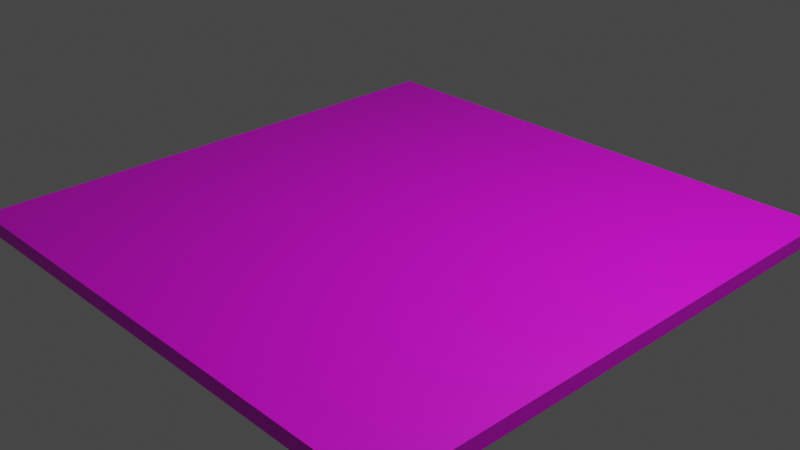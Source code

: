 # Source: floor.blend  (saved by Blender 3.2.14; exported with 4.5.12 LTS)
import bpy
from mathutils import Matrix  # noqa: F401  (used for matrix-valued properties, if any)

bpy.ops.wm.read_factory_settings(use_empty=True)
scene = bpy.context.scene
scene.name = 'Scene'

# ---- collections
col_collection = bpy.data.collections.new('Collection'); scene.collection.children.link(col_collection)

# ---- images (referenced by path relative to the original .blend; pixels are not part of the script)
import os
ASSET_DIR = os.environ.get("B2B_ASSET_DIR", "")  # directory of the original .blend (textures are referenced by path, not embedded)
HERE = os.path.dirname(os.path.abspath(__file__))  # packed textures are extracted next to this script under _unpacked/

def load_image(name, relpath, width, height, colorspace="sRGB"):
    """Load a texture the original file referenced (path relative to the .blend, or extracted next to this script)."""
    p = next((c for c in (os.path.join(HERE, relpath), os.path.join(ASSET_DIR, relpath)) if relpath and os.path.exists(c)), "")
    if p:
        img = bpy.data.images.load(p, check_existing=True)
        img.name = name
    else:  # same state as the original file: an image datablock whose file is absent (Cycles renders it pink)
        img = bpy.data.images.new(name, width, height)
        img.source = "FILE"
        img.filepath = "//" + (relpath or name)
    img.colorspace_settings.name = colorspace
    return img
img_disco_png = load_image('disco.png', 'disco.png', 1024, 1024, 'sRGB')

# ---- materials (node trees are filled in below, after node groups)
mat_material_002 = bpy.data.materials.new('Material.002')
mat_material_002.use_transparent_shadow = False

# ---- material node trees
mat_material_002.use_nodes = True; mat_material_002.node_tree.nodes.clear()
_N = mat_material_002.node_tree.nodes; _L = mat_material_002.node_tree.links
n0 = _N.new('ShaderNodeBsdfPrincipled'); n0.name = 'Principled BSDF'; n0.location = (10, 300)
n0.distribution = 'GGX'
n0.subsurface_method = 'RANDOM_WALK_SKIN'
n0.inputs[3].default_value = 1.45
n0.inputs[27].default_value = (0.0, 0.0, 0.0, 1.0)
n0.inputs[28].default_value = 1.0
n1 = _N.new('ShaderNodeOutputMaterial'); n1.name = 'Material Output'; n1.location = (300, 300)
n2 = _N.new('ShaderNodeTexImage'); n2.name = 'Image Texture'; n2.location = (-280, 280)
n2.image = img_disco_png
_L.new(n0.outputs[0], n1.inputs[0])
_L.new(n2.outputs[0], n0.inputs[0])
n1.is_active_output = True

# ---- world
world_world = bpy.data.worlds.new('World'); scene.world = world_world
world_world.use_nodes = True; world_world.node_tree.nodes.clear()
_N = world_world.node_tree.nodes; _L = world_world.node_tree.links
n0 = _N.new('ShaderNodeOutputWorld'); n0.name = 'World Output'; n0.location = (300, 300)
n1 = _N.new('ShaderNodeBackground'); n1.name = 'Background'; n1.location = (10, 300)
n1.inputs[0].default_value = (0.05088, 0.05088, 0.05088, 1.0)
_L.new(n1.outputs[0], n0.inputs[0])
n0.is_active_output = True
world_world.color = (0.05088, 0.05088, 0.05088)
world_world.use_sun_shadow = False
world_world.sun_shadow_jitter_overblur = 0.0

# ---- cameras
cam_camera = bpy.data.cameras.new('Camera')
cam_camera.clip_end = 100.0
cam_camera.ortho_scale = 7.314

# ---- lights
light_light = bpy.data.lights.new('Light', 'POINT')
light_light.transmission_factor = 0.0
light_light.energy = 1000.0
light_light.shadow_soft_size = 0.1
light_light.shadow_maximum_resolution = 0.006
light_light.use_absolute_resolution = True

# ---- meshes
me_plane = bpy.data.meshes.new('Plane')
me_plane.from_pydata([(-2.983, -3.003, 0.0), (2.983, -3.003, 0.0), (-2.983, 3.003, 0.0), (2.983, 3.003, 0.0), (-2.983, 3.003, -0.1669), (-2.983, -3.003, -0.1669), (2.983, -3.003, -0.1669), (2.983, 3.003, -0.1669)], [], [(0, 1, 3, 2), (5, 4, 7, 6), (2, 4, 5, 0), (3, 7, 4, 2), (0, 5, 6, 1), (1, 6, 7, 3)])
_uv = me_plane.uv_layers.new(name='UVMap')
_uv.uv.foreach_set('vector', [-1.663, -1.67, 2.655, -1.67, 2.663, 2.67, -1.663, 2.67, 0.0, 0.0, 0.0, 1.0, 1.0, 1.0, 1.0, 0.0, -1.683, 2.683, -1.683, 2.683, -1.683, -1.683, -1.683, -1.683, 2.683, 2.683, 2.683, 2.683, -1.683, 2.683, -1.683, 2.683, -1.683, -1.683, -1.683, -1.683, 2.683, -1.683, 2.683, -1.683, 2.683, -1.683, 2.683, -1.683, 2.683, 2.683, 2.683, 2.683])
me_plane.materials.append(mat_material_002)
me_plane.update()

# ---- objects
ob_light = bpy.data.objects.new('Light', light_light)
ob_camera = bpy.data.objects.new('Camera', cam_camera)
ob_plane = bpy.data.objects.new('Plane', me_plane)

# ---- transforms, parenting, visibility, modifiers, constraints
ob_light.location = (4.076, 1.005, 5.904)
ob_light.rotation_euler = (0.6503, 0.05522, 1.866)
ob_light.lock_rotations_4d = False
ob_light.empty_display_type = 'ARROWS'
ob_light.color = (0.0, 0.0, 0.0, 0.0)
ob_light.lineart.crease_threshold = 0.0
ob_camera.location = (7.359, -6.926, 4.958)
ob_camera.rotation_euler = (1.109, 0.0, 0.8149)
ob_camera.lock_rotations_4d = False
ob_camera.empty_display_type = 'ARROWS'
ob_camera.color = (0.0, 0.0, 0.0, 0.0)
ob_camera.display_type = 'WIRE'
ob_camera.lineart.crease_threshold = 0.0
ob_plane.location = (0.0, 0.0, 0.0)

# ---- collection membership
col_collection.objects.link(ob_light)
col_collection.objects.link(ob_camera)
col_collection.objects.link(ob_plane)

# ---- scene / render settings (as saved in the file)
scene.camera = ob_camera
scene.frame_start = 1; scene.frame_end = 250; scene.frame_set(1)
scene.render.engine = 'BLENDER_EEVEE_NEXT'
scene.cycles.sampling_pattern = 'TABULATED_SOBOL'
scene.cycles.use_light_tree = False
scene.view_settings.view_transform = 'Filmic'
bpy.context.view_layer.update()
